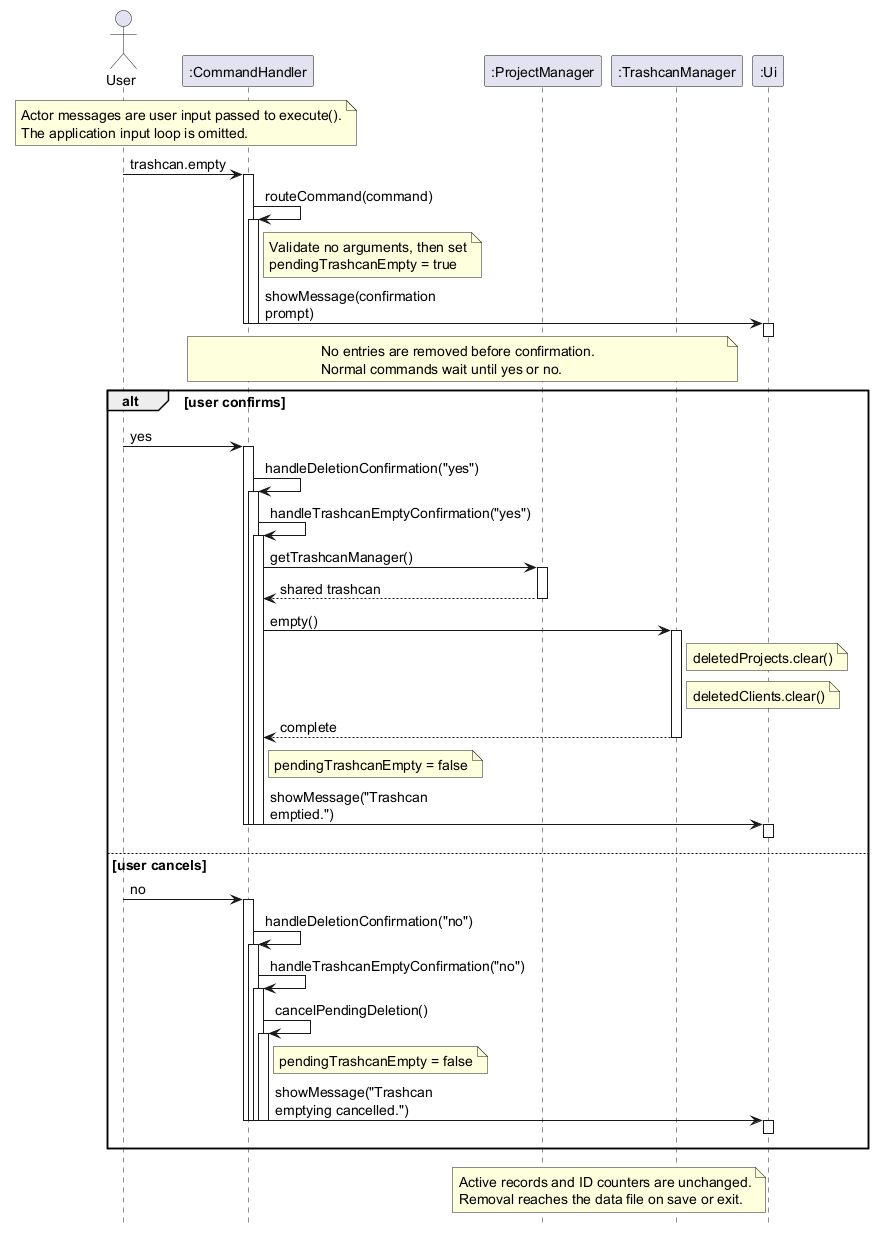

The diagram above was rendered by PlantUML. Its source (embedded in the PNG):
@startuml
' Valid emptying request and confirmation; parsing and decorative output are omitted.
hide footbox
skinparam defaultFontSize 14
skinparam maxMessageSize 165

actor User
participant ":CommandHandler" as CH
participant ":ProjectManager" as PM
participant ":TrashcanManager" as TM
participant ":Ui" as UI

note over User, CH
  Actor messages are user input passed to execute().
  The application input loop is omitted.
end note

User -> CH : trashcan.empty
activate CH
CH -> CH : routeCommand(command)
activate CH
note right of CH
  Validate no arguments, then set
  pendingTrashcanEmpty = true
end note
CH -> UI : showMessage(confirmation prompt)
activate UI
deactivate UI
deactivate CH
deactivate CH

note over CH, TM
  No entries are removed before confirmation.
  Normal commands wait until yes or no.
end note

alt user confirms
  User -> CH : yes
  activate CH
  CH -> CH : handleDeletionConfirmation("yes")
  activate CH
  CH -> CH : handleTrashcanEmptyConfirmation("yes")
  activate CH
  CH -> PM : getTrashcanManager()
  activate PM
  PM --> CH : shared trashcan
  deactivate PM
  CH -> TM : empty()
  activate TM
  note right of TM
    deletedProjects.clear()
  end note
  note right of TM
    deletedClients.clear()
  end note
  TM --> CH : complete
  deactivate TM
  note right of CH
    pendingTrashcanEmpty = false
  end note
  CH -> UI : showMessage("Trashcan emptied.")
  activate UI
  deactivate UI
  deactivate CH
  deactivate CH
  deactivate CH
  ||20||
else user cancels
  User -> CH : no
  activate CH
  CH -> CH : handleDeletionConfirmation("no")
  activate CH
  CH -> CH : handleTrashcanEmptyConfirmation("no")
  activate CH
  CH -> CH : cancelPendingDeletion()
  activate CH
  note right of CH
    pendingTrashcanEmpty = false
  end note
  CH -> UI : showMessage("Trashcan emptying cancelled.")
  activate UI
  deactivate UI
  deactivate CH
  deactivate CH
  deactivate CH
  deactivate CH
  ||20||
end

note over PM, TM
  Active records and ID counters are unchanged.
  Removal reaches the data file on save or exit.
end note
@enduml